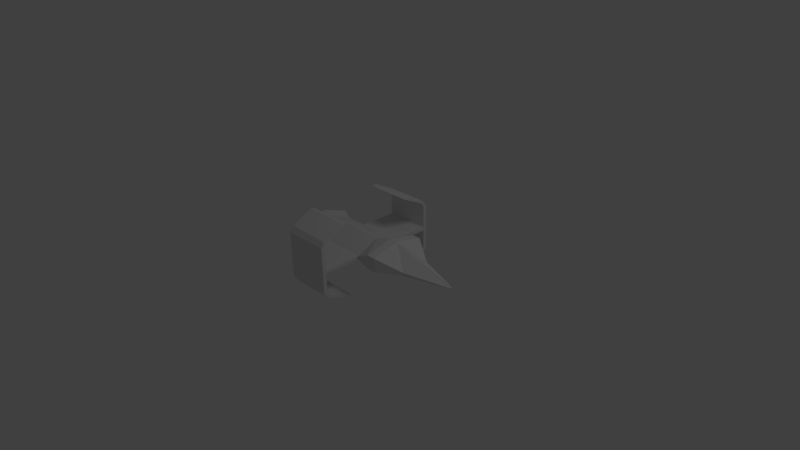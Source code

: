 # Source: kspacer_o2.blend  (saved by Blender 2.59.0; exported with 4.5.12 LTS)
import bpy
from mathutils import Matrix  # noqa: F401  (used for matrix-valued properties, if any)

bpy.ops.wm.read_factory_settings(use_empty=True)
scene = bpy.context.scene
scene.name = 'Scene'

# ---- collections
col_collection_1 = bpy.data.collections.new('Collection 1'); scene.collection.children.link(col_collection_1)

# ---- materials (node trees are filled in below, after node groups)
mat_material = bpy.data.materials.new('Material')
mat_material.alpha_threshold = 0.0
mat_material.use_transparent_shadow = False
mat_material.roughness = 0.5
mat_material.line_color = (0.0, 0.0, 0.0, 1.0)

# ---- material node trees

# ---- world
world_world = bpy.data.worlds.new('World'); scene.world = world_world
world_world.color = (0.05088, 0.05088, 0.05088)
world_world.use_sun_shadow = False
world_world.sun_shadow_jitter_overblur = 0.0
world_world.cycles.sampling_method = 'MANUAL'
world_world.cycles.sample_map_resolution = 256

# ---- cameras
cam_camera = bpy.data.cameras.new('Camera')
cam_camera.clip_end = 100.0
cam_camera.lens = 35.0
cam_camera.ortho_scale = 7.314
cam_camera.dof.focus_distance = 0.0
cam_camera.dof.aperture_fstop = 128.0

# ---- lights
light_lamp = bpy.data.lights.new('Lamp', 'POINT')
light_lamp.transmission_factor = 0.0
light_lamp.cutoff_distance = 30.0
light_lamp.energy = 100.0
light_lamp.shadow_buffer_clip_start = 1.001
light_lamp.shadow_soft_size = 1.0
light_lamp.shadow_maximum_resolution = 0.006
light_lamp.use_absolute_resolution = True
light_lamp.cycles.use_multiple_importance_sampling = False

# ---- meshes
me_cube = bpy.data.meshes.new('Cube')
me_cube.from_pydata([(0.01552, 0.0, 0.001817), (0.01552, -0.3508, 0.001817), (0.01552, 0.3508, 0.001817), (-0.686, -0.3508, 0.001817), (-0.686, 0.3508, 0.001817), (-0.686, 0.0, 0.001817), (0.01552, 0.0, 0.2119), (0.01552, -0.3508, 0.05714), (0.01552, 0.3508, 0.05714), (-0.6861, -0.3508, 0.05714), (-0.6861, 0.3508, 0.05714), (-0.686, 0.0, 0.2119), (0.01552, -0.9393, 0.05714), (0.01552, 0.9393, 0.05714), (-0.6861, -0.9393, 0.05714), (-0.6861, 0.9393, 0.05714), (-0.6861, -0.9393, 0.001816), (-0.6861, 0.9393, 0.001816), (0.01552, -0.9393, 0.001816), (0.01552, 0.9393, 0.001816), (-0.6861, -0.9967, 0.001816), (-0.6861, 0.9967, 0.001816), (0.01552, -0.9967, 0.001816), (0.01552, 0.9967, 0.001816), (0.01552, -0.9967, 0.05714), (0.01552, 0.9967, 0.05714), (-0.6861, -0.9967, 0.05714), (-0.6861, 0.9967, 0.05714), (0.01552, -0.9967, 0.3497), (0.01552, 0.9967, 0.3497), (-0.6861, -0.9967, 0.3497), (-0.6861, 0.9967, 0.3497), (-0.6861, -0.9393, 0.3497), (-0.6861, 0.9393, 0.3497), (0.01552, -0.9393, 0.3497), (0.01552, 0.9393, 0.3497), (0.305, 0.0, 0.31), (0.305, -0.4344, 0.2109), (0.305, 0.4344, 0.2109), (0.305, -0.4344, 0.001817), (0.305, 0.4344, 0.001817), (0.305, 0.0, 0.001817), (0.4423, -0.4344, 0.001817), (0.4423, 0.4344, 0.001817), (0.4423, 0.0, 0.001817), (0.4423, 0.0, 0.31), (0.4423, -0.4344, 0.2109), (0.4423, 0.4344, 0.2109), (-0.6861, -0.9967, -0.2529), (-0.6861, 0.9967, -0.2529), (-0.6861, -0.9393, -0.2529), (-0.6861, 0.9393, -0.2529), (0.01552, -0.9967, -0.2529), (0.01552, 0.9967, -0.2529), (0.01552, -0.9393, -0.2529), (0.01552, 0.9393, -0.2529), (0.7976, 0.0, 0.2028), (0.7976, -0.2245, 0.04802), (0.7976, 0.2245, 0.04802), (0.7976, -0.2245, 0.001817), (0.7976, 0.2245, 0.001817), (0.7976, 0.0, 0.001817), (1.518, 0.0, 0.001818), (1.473, -0.01915, 0.001818), (1.473, 0.01915, 0.001818), (1.518, 0.0, 0.0198), (1.473, -0.01915, 0.01138), (1.473, 0.01915, 0.01138), (-1.024, -0.3508, 0.05714), (-1.024, 0.3508, 0.05714), (-1.024, 0.0, 0.2119), (-1.024, 0.0, 0.001817), (-1.024, -0.3508, 0.001817), (-1.024, 0.3508, 0.001817), (-1.184, 0.0, -0.02419), (-1.184, -0.4082, -0.02419), (-1.184, 0.4082, -0.02419), (-1.184, -0.4082, 0.104), (-1.184, 0.4082, 0.104), (-1.184, 0.0, 0.2588), (-1.184, -0.02621, 0.2347), (-1.184, 0.02621, 0.2347), (-1.184, -0.3808, 0.1006), (-1.184, 0.3808, 0.1006), (-1.184, -0.02621, -0.01046), (-1.184, 0.02621, -0.01046), (-1.184, -0.3808, -0.01046), (-1.184, 0.3808, -0.01046), (-1.149, -0.09184, 0.0225), (-1.149, 0.09184, 0.0225), (-1.149, -0.3152, 0.0225), (-1.149, 0.3152, 0.0225), (-1.149, -0.3152, 0.09243), (-1.149, 0.3152, 0.09243), (-1.149, -0.09184, 0.1769), (-1.149, 0.09184, 0.1769), (-0.6861, -0.9393, 0.4122), (-0.6861, 0.9393, 0.4122), (0.01552, -0.9393, 0.4122), (0.01552, 0.9393, 0.4122), (0.01552, -0.9967, 0.4122), (0.01552, 0.9967, 0.4122), (-0.6861, -0.9967, 0.4122), (-0.6861, 0.9967, 0.4122), (-0.6861, -0.9393, -0.3009), (-0.6861, 0.9393, -0.3009), (0.01552, -0.9393, -0.3009), (0.01552, 0.9393, -0.3009), (0.01552, -0.9967, -0.3009), (0.01552, 0.9967, -0.3009), (-0.6861, -0.9967, -0.3009), (-0.6861, 0.9967, -0.3009), (-0.6861, -0.9393, -0.3009), (-0.6861, 0.9393, -0.3009), (-0.6861, -0.9967, -0.3009), (-0.6861, 0.9967, -0.3009), (0.01552, -0.9967, -0.3009), (0.01552, 0.9967, -0.3009), (0.01552, -0.9393, -0.3009), (0.01552, 0.9393, -0.3009), (-0.6861, -0.9967, 0.4122), (-0.6861, 0.9967, 0.4122), (0.01552, -0.9967, 0.4122), (0.01552, 0.9967, 0.4122), (-0.6861, -0.9393, 0.4122), (-0.6861, 0.9393, 0.4122), (0.01552, -0.9393, 0.4122), (0.01552, 0.9393, 0.4122), (0.01552, -0.8839, 0.4718), (0.01552, 0.8839, 0.4718), (-0.6861, -0.8839, 0.4718), (-0.6861, 0.8839, 0.4718), (-0.6861, -0.9387, 0.4887), (-0.6861, 0.9387, 0.4887), (0.01552, -0.9387, 0.4887), (0.01552, 0.9387, 0.4887), (-0.6861, -0.8861, -0.3551), (-0.6861, 0.8861, -0.3551), (0.01552, -0.8861, -0.3551), (0.01552, 0.8861, -0.3551), (0.01552, -0.9364, -0.3828), (0.01552, 0.9364, -0.3828), (-0.6861, -0.9364, -0.3828), (-0.6861, 0.9364, -0.3828), (-0.6861, -0.5229, -0.5084), (-0.6861, 0.5229, -0.5084), (0.01552, -0.5229, -0.5084), (0.01552, 0.5229, -0.5084), (0.01552, -0.5732, -0.536), (0.01552, 0.5732, -0.536), (-0.6861, -0.5732, -0.536), (-0.6861, 0.5732, -0.536), (0.01552, -0.5535, 0.639), (0.01552, 0.5535, 0.639), (-0.6861, -0.5535, 0.639), (-0.6861, 0.5535, 0.639), (-0.6861, -0.6084, 0.6558), (-0.6861, 0.6084, 0.6558), (0.01552, -0.6084, 0.6558), (0.01552, 0.6084, 0.6558)], [], [(0, 1, 3, 5), (0, 5, 4, 2), (6, 11, 9, 7), (10, 11, 6, 8), (7, 9, 14, 12), (15, 10, 8, 13), (9, 3, 16, 14), (17, 4, 10, 15), (1, 7, 12, 18), (13, 8, 2, 19), (3, 1, 18, 16), (19, 2, 4, 17), (18, 12, 24, 22), (25, 13, 19, 23), (14, 16, 20, 26), (21, 17, 15, 27), (22, 24, 26, 20), (27, 25, 23, 21), (26, 24, 28, 30), (29, 25, 27, 31), (14, 26, 30, 32), (31, 27, 15, 33), (24, 12, 34, 28), (35, 13, 25, 29), (12, 14, 32, 34), (33, 15, 13, 35), (6, 7, 37, 36), (38, 8, 6, 36), (7, 1, 39, 37), (40, 2, 8, 38), (1, 0, 41, 39), (41, 0, 2, 40), (39, 41, 44, 42), (44, 41, 40, 43), (37, 39, 42, 46), (43, 40, 38, 47), (36, 37, 46, 45), (47, 38, 36, 45), (20, 16, 50, 48), (51, 17, 21, 49), (22, 20, 48, 52), (49, 21, 23, 53), (18, 22, 52, 54), (53, 23, 19, 55), (16, 18, 54, 50), (55, 19, 17, 51), (45, 46, 57, 56), (58, 47, 45, 56), (46, 42, 59, 57), (60, 43, 47, 58), (42, 44, 61, 59), (61, 44, 43, 60), (59, 61, 62, 63), (62, 61, 60, 64), (57, 59, 63, 66), (64, 60, 58, 67), (56, 57, 66, 65), (67, 58, 56, 65), (62, 65, 66, 63), (67, 65, 62, 64), (9, 11, 70, 68), (70, 11, 10, 69), (3, 9, 68, 72), (69, 10, 4, 73), (5, 3, 72, 71), (73, 4, 5, 71), (71, 72, 75, 74), (76, 73, 71, 74), (72, 68, 77, 75), (78, 69, 73, 76), (68, 70, 79, 77), (79, 70, 69, 78), (77, 79, 80, 82), (81, 79, 78, 83), (79, 74, 84, 80), (85, 74, 79, 81), (75, 77, 82, 86), (83, 78, 76, 87), (74, 75, 86, 84), (87, 76, 74, 85), (84, 86, 90, 88), (91, 87, 85, 89), (86, 82, 92, 90), (93, 83, 87, 91), (80, 84, 88, 94), (89, 85, 81, 95), (82, 80, 94, 92), (95, 81, 83, 93), (90, 92, 94, 88), (95, 93, 91, 89), (34, 32, 96, 98), (97, 33, 35, 99), (28, 34, 98, 100), (99, 35, 29, 101), (32, 30, 102, 96), (103, 31, 33, 97), (30, 28, 100, 102), (101, 29, 31, 103), (50, 54, 106, 104), (107, 55, 51, 105), (54, 52, 108, 106), (109, 53, 55, 107), (52, 48, 110, 108), (111, 49, 53, 109), (48, 50, 104, 110), (105, 51, 49, 111), (110, 104, 112, 114), (113, 105, 111, 115), (108, 110, 114, 116), (115, 111, 109, 117), (106, 108, 116, 118), (117, 109, 107, 119), (104, 106, 118, 112), (119, 107, 105, 113), (102, 100, 122, 120), (123, 101, 103, 121), (96, 102, 120, 124), (121, 103, 97, 125), (100, 98, 126, 122), (127, 99, 101, 123), (98, 96, 124, 126), (125, 97, 99, 127), (124, 130, 128, 126), (129, 131, 125, 127), (120, 132, 130, 124), (131, 133, 121, 125), (122, 134, 132, 120), (133, 135, 123, 121), (126, 128, 134, 122), (135, 129, 127, 123), (118, 138, 136, 112), (137, 139, 119, 113), (116, 140, 138, 118), (139, 141, 117, 119), (114, 142, 140, 116), (141, 143, 115, 117), (112, 136, 142, 114), (143, 137, 113, 115), (138, 146, 144, 136), (145, 147, 139, 137), (140, 148, 146, 138), (147, 149, 141, 139), (142, 150, 148, 140), (149, 151, 143, 141), (136, 144, 150, 142), (151, 145, 137, 143), (144, 146, 148, 150), (149, 147, 145, 151), (130, 154, 152, 128), (153, 155, 131, 129), (132, 156, 154, 130), (155, 157, 133, 131), (134, 158, 156, 132), (157, 159, 135, 133), (128, 152, 158, 134), (159, 153, 129, 135), (152, 154, 156, 158), (157, 155, 153, 159)])
_uv = me_cube.uv_layers.new(name='UVTex')
_uv.uv.foreach_set('vector', [0.286, 0.4425, 0.3895, 0.4426, 0.3891, 0.6492, 0.2856, 0.6491, 0.286, 0.4425, 0.2856, 0.6491, 0.3891, 0.6492, 0.3895, 0.4426, 0.004897, 0.3534, 0.003568, 0.1469, 0.1139, 0.1471, 0.1153, 0.3536, 0.1139, 0.1471, 0.003568, 0.1469, 0.004897, 0.3534, 0.1153, 0.3536, 0.1153, 0.3536, 0.1139, 0.1471, 0.2841, 0.1449, 0.2855, 0.3513, 0.2841, 0.1449, 0.1139, 0.1471, 0.1153, 0.3536, 0.2855, 0.3513, 0.5771, 0.428, 0.5626, 0.4205, 0.6419, 0.2665, 0.6564, 0.2739, 0.6419, 0.2665, 0.5626, 0.4205, 0.5771, 0.428, 0.6564, 0.2739, 0.7571, 0.6379, 0.7426, 0.6454, 0.6633, 0.4913, 0.6778, 0.4838, 0.6633, 0.4913, 0.7426, 0.6454, 0.7571, 0.6379, 0.6778, 0.4838, 0.3891, 0.6492, 0.3895, 0.4426, 0.5626, 0.4428, 0.5622, 0.6494, 0.5626, 0.4428, 0.3895, 0.4426, 0.3891, 0.6492, 0.5622, 0.6494, 0.6778, 0.4838, 0.6633, 0.4913, 0.6556, 0.4763, 0.6701, 0.4688, 0.6556, 0.4763, 0.6633, 0.4913, 0.6778, 0.4838, 0.6701, 0.4688, 0.6564, 0.2739, 0.6419, 0.2665, 0.6497, 0.2514, 0.6642, 0.2589, 0.6497, 0.2514, 0.6419, 0.2665, 0.6564, 0.2739, 0.6642, 0.2589, 0.563, 0.1215, 0.5629, 0.1052, 0.7683, 0.1046, 0.7684, 0.1209, 0.7683, 0.1046, 0.5629, 0.1052, 0.563, 0.1215, 0.7684, 0.1209, 0.7683, 0.1046, 0.5629, 0.1052, 0.5627, 0.01904, 0.768, 0.01841, 0.5627, 0.01904, 0.5629, 0.1052, 0.7683, 0.1046, 0.768, 0.01841, 0.6564, 0.2739, 0.6642, 0.2589, 0.7408, 0.2983, 0.733, 0.3134, 0.7408, 0.2983, 0.6642, 0.2589, 0.6564, 0.2739, 0.733, 0.3134, 0.6556, 0.4763, 0.6633, 0.4913, 0.5867, 0.5307, 0.579, 0.5157, 0.5867, 0.5307, 0.6633, 0.4913, 0.6556, 0.4763, 0.579, 0.5157, 0.8476, 0.6534, 0.8483, 0.86, 0.7621, 0.8603, 0.7615, 0.6537, 0.7621, 0.8603, 0.8483, 0.86, 0.8476, 0.6534, 0.7615, 0.6537, 0.004897, 0.3534, 0.1153, 0.3536, 0.1315, 0.437, 0.0, 0.4377, 0.1315, 0.437, 0.1153, 0.3536, 0.004897, 0.3534, 0.0, 0.4377, 0.8939, 0.2106, 0.9102, 0.2107, 0.91, 0.2928, 0.8484, 0.2926, 0.91, 0.2928, 0.9102, 0.2107, 0.8939, 0.2106, 0.8484, 0.2926, 0.3895, 0.4426, 0.286, 0.4425, 0.2862, 0.3573, 0.4143, 0.3574, 0.2862, 0.3573, 0.286, 0.4425, 0.3895, 0.4426, 0.4143, 0.3574, 0.4143, 0.3574, 0.2862, 0.3573, 0.2863, 0.3169, 0.4144, 0.317, 0.2863, 0.3169, 0.2862, 0.3573, 0.4143, 0.3574, 0.4144, 0.317, 0.8484, 0.2926, 0.91, 0.2928, 0.9098, 0.3329, 0.8483, 0.3327, 0.9098, 0.3329, 0.91, 0.2928, 0.8484, 0.2926, 0.8483, 0.3327, 0.0, 0.4377, 0.1315, 0.437, 0.1317, 0.4774, 0.00026, 0.478, 0.1317, 0.4774, 0.1315, 0.437, 0.0, 0.4377, 0.00026, 0.478, 0.6497, 0.2514, 0.6419, 0.2665, 0.5753, 0.2321, 0.583, 0.2171, 0.5753, 0.2321, 0.6419, 0.2665, 0.6497, 0.2514, 0.583, 0.2171, 0.563, 0.1215, 0.7684, 0.1209, 0.7686, 0.1959, 0.5632, 0.1965, 0.7686, 0.1959, 0.7684, 0.1209, 0.563, 0.1215, 0.5632, 0.1965, 0.6778, 0.4838, 0.6701, 0.4688, 0.7367, 0.4345, 0.7445, 0.4495, 0.7367, 0.4345, 0.6701, 0.4688, 0.6778, 0.4838, 0.7445, 0.4495, 0.9109, 0.6619, 0.9102, 0.4553, 0.9852, 0.4551, 0.9859, 0.6617, 0.9852, 0.4551, 0.9102, 0.4553, 0.9109, 0.6619, 0.9859, 0.6617, 0.00026, 0.478, 0.1317, 0.4774, 0.08073, 0.5843, 0.006884, 0.5837, 0.08073, 0.5843, 0.1317, 0.4774, 0.00026, 0.478, 0.006884, 0.5837, 0.8483, 0.3327, 0.9098, 0.3329, 0.9095, 0.4437, 0.8959, 0.4436, 0.9095, 0.4437, 0.9098, 0.3329, 0.8483, 0.3327, 0.8959, 0.4436, 0.4144, 0.317, 0.2863, 0.3169, 0.2865, 0.2122, 0.3528, 0.2123, 0.2865, 0.2122, 0.2863, 0.3169, 0.4144, 0.317, 0.3528, 0.2123, 0.3528, 0.2123, 0.2865, 0.2122, 0.2869, 0.0, 0.2928, 0.0133, 0.2869, 0.0, 0.2865, 0.2122, 0.3528, 0.2123, 0.2928, 0.0133, 0.8959, 0.4436, 0.9095, 0.4437, 0.9089, 0.648, 0.9061, 0.648, 0.9089, 0.648, 0.9095, 0.4437, 0.8959, 0.4436, 0.9061, 0.648, 0.006884, 0.5837, 0.08073, 0.5843, 0.02466, 0.7843, 0.01841, 0.7976, 0.02466, 0.7843, 0.08073, 0.5843, 0.006884, 0.5837, 0.01841, 0.7976, 0.9088, 0.6619, 0.9035, 0.6619, 0.9061, 0.648, 0.9089, 0.648, 0.9061, 0.648, 0.9035, 0.6619, 0.9088, 0.6619, 0.9089, 0.648, 0.1139, 0.1471, 0.003568, 0.1469, 0.002928, 0.04758, 0.1133, 0.04774, 0.002928, 0.04758, 0.003568, 0.1469, 0.1139, 0.1471, 0.1133, 0.04774, 0.7124, 0.7929, 0.6961, 0.7929, 0.6964, 0.6941, 0.7127, 0.6941, 0.6964, 0.6941, 0.6961, 0.7929, 0.7124, 0.7929, 0.7127, 0.6941, 0.2856, 0.6491, 0.3891, 0.6492, 0.3889, 0.7486, 0.2855, 0.7485, 0.3889, 0.7486, 0.3891, 0.6492, 0.2856, 0.6491, 0.2855, 0.7485, 0.2855, 0.7485, 0.3889, 0.7486, 0.4061, 0.7959, 0.2857, 0.7957, 0.4061, 0.7959, 0.3889, 0.7486, 0.2855, 0.7485, 0.2857, 0.7957, 0.7127, 0.6941, 0.6964, 0.6941, 0.6827, 0.6454, 0.7205, 0.6455, 0.6827, 0.6454, 0.6964, 0.6941, 0.7127, 0.6941, 0.7205, 0.6455, 0.1133, 0.04774, 0.002928, 0.04758, 2.474e-05, 5.473e-05, 0.127, 0.0, 2.474e-05, 5.473e-05, 0.002928, 0.04758, 0.1133, 0.04774, 0.127, 0.0, 0.3236, 0.796, 0.3688, 0.9166, 0.3617, 0.9086, 0.3225, 0.804, 0.3617, 0.9086, 0.3688, 0.9166, 0.3236, 0.796, 0.3225, 0.804, 0.3688, 0.9166, 0.2855, 0.9164, 0.2895, 0.9083, 0.3617, 0.9086, 0.2895, 0.9083, 0.2855, 0.9164, 0.3688, 0.9166, 0.3617, 0.9086, 0.2858, 0.7959, 0.3236, 0.796, 0.3225, 0.804, 0.2898, 0.8039, 0.3225, 0.804, 0.3236, 0.796, 0.2858, 0.7959, 0.2898, 0.8039, 0.2855, 0.9164, 0.2858, 0.7959, 0.2898, 0.8039, 0.2895, 0.9083, 0.2898, 0.8039, 0.2858, 0.7959, 0.2855, 0.9164, 0.2895, 0.9083, 0.2895, 0.9083, 0.2898, 0.8039, 0.2995, 0.8233, 0.2993, 0.8891, 0.2995, 0.8233, 0.2898, 0.8039, 0.2895, 0.9083, 0.2993, 0.8891, 0.2898, 0.8039, 0.3225, 0.804, 0.3201, 0.8233, 0.2995, 0.8233, 0.3201, 0.8233, 0.3225, 0.804, 0.2898, 0.8039, 0.2995, 0.8233, 0.3617, 0.9086, 0.2895, 0.9083, 0.2993, 0.8891, 0.3448, 0.8892, 0.2993, 0.8891, 0.2895, 0.9083, 0.3617, 0.9086, 0.3448, 0.8892, 0.6928, 0.7929, 0.6928, 0.8992, 0.6827, 0.8791, 0.6828, 0.8121, 0.6827, 0.8791, 0.6928, 0.8992, 0.6928, 0.7929, 0.6828, 0.8121, 0.2995, 0.8233, 0.3201, 0.8233, 0.3448, 0.8892, 0.2993, 0.8891, 0.3448, 0.8892, 0.3201, 0.8233, 0.2995, 0.8233, 0.2993, 0.8891, 0.7615, 0.6537, 0.7621, 0.8603, 0.7437, 0.8603, 0.7431, 0.6537, 0.7437, 0.8603, 0.7621, 0.8603, 0.7615, 0.6537, 0.7431, 0.6537, 0.579, 0.5157, 0.5867, 0.5307, 0.5703, 0.5392, 0.5626, 0.5241, 0.5703, 0.5392, 0.5867, 0.5307, 0.579, 0.5157, 0.5626, 0.5241, 0.733, 0.3134, 0.7408, 0.2983, 0.7571, 0.3068, 0.7494, 0.3218, 0.7571, 0.3068, 0.7408, 0.2983, 0.733, 0.3134, 0.7494, 0.3218, 0.768, 0.01841, 0.5627, 0.01904, 0.5626, 0.00063, 0.768, 0.0, 0.5626, 0.00063, 0.5627, 0.01904, 0.768, 0.01841, 0.768, 0.0, 0.9859, 0.6617, 0.9852, 0.4551, 0.9994, 0.455, 1.0, 0.6616, 0.9994, 0.455, 0.9852, 0.4551, 0.9859, 0.6617, 1.0, 0.6616, 0.7445, 0.4495, 0.7367, 0.4345, 0.7493, 0.428, 0.757, 0.443, 0.7493, 0.428, 0.7367, 0.4345, 0.7445, 0.4495, 0.757, 0.443, 0.5632, 0.1965, 0.7686, 0.1959, 0.7686, 0.21, 0.5633, 0.2106, 0.7686, 0.21, 0.7686, 0.1959, 0.5632, 0.1965, 0.5633, 0.2106, 0.583, 0.2171, 0.5753, 0.2321, 0.5627, 0.2257, 0.5704, 0.2106, 0.5627, 0.2257, 0.5753, 0.2321, 0.583, 0.2171, 0.5704, 0.2106, 0.0, 0.0, 0.0, 0.0, 0.0, 0.0, 0.0, 0.0, 0.0, 0.0, 0.0, 0.0, 0.0, 0.0, 0.0, 0.0, 0.0, 0.0, 0.0, 0.0, 0.0, 0.0, 0.0, 0.0, 0.0, 0.0, 0.0, 0.0, 0.0, 0.0, 0.0, 0.0, 0.0, 0.0, 0.0, 0.0, 0.0, 0.0, 0.0, 0.0, 0.0, 0.0, 0.0, 0.0, 0.0, 0.0, 0.0, 0.0, 0.0, 0.0, 0.0, 0.0, 0.0, 0.0, 0.0, 0.0, 0.0, 0.0, 0.0, 0.0, 0.0, 0.0, 0.0, 0.0, 0.0, 0.0, 0.0, 0.0, 0.0, 0.0, 0.0, 0.0, 0.0, 0.0, 0.0, 0.0, 0.0, 0.0, 0.0, 0.0, 0.0, 0.0, 0.0, 0.0, 0.0, 0.0, 0.0, 0.0, 0.0, 0.0, 0.0, 0.0, 0.0, 0.0, 0.0, 0.0, 0.0, 0.0, 0.0, 0.0, 0.0, 0.0, 0.0, 0.0, 0.0, 0.0, 0.0, 0.0, 0.0, 0.0, 0.0, 0.0, 0.0, 0.0, 0.0, 0.0, 0.0, 0.0, 0.0, 0.0, 0.0, 0.0, 0.0, 0.0, 0.0, 0.0, 0.0, 0.0, 0.7387, 0.852, 0.7211, 0.852, 0.7205, 0.6454, 0.7381, 0.6454, 0.7205, 0.6454, 0.7211, 0.852, 0.7387, 0.852, 0.7381, 0.6454, 0.4473, 0.7959, 0.458, 0.822, 0.4456, 0.8334, 0.4387, 0.8104, 0.4456, 0.8334, 0.458, 0.822, 0.4473, 0.7959, 0.4387, 0.8104, 0.9575, 0.4161, 0.935, 0.4179, 0.9356, 0.2125, 0.9581, 0.2107, 0.9356, 0.2125, 0.935, 0.4179, 0.9575, 0.4161, 0.9581, 0.2107, 0.3881, 0.8104, 0.3812, 0.8334, 0.3688, 0.822, 0.3796, 0.7959, 0.3688, 0.822, 0.3812, 0.8334, 0.3881, 0.8104, 0.3796, 0.7959, 0.9482, 0.6619, 0.9641, 0.6619, 0.9648, 0.8685, 0.9488, 0.8685, 0.9648, 0.8685, 0.9641, 0.6619, 0.9482, 0.6619, 0.9488, 0.8685, 0.713, 0.9451, 0.6993, 0.9185, 0.7131, 0.9088, 0.7205, 0.9299, 0.7131, 0.9088, 0.6993, 0.9185, 0.713, 0.9451, 0.7205, 0.9299, 0.9102, 0.2106, 0.9343, 0.2125, 0.935, 0.4179, 0.9109, 0.416, 0.935, 0.4179, 0.9343, 0.2125, 0.9102, 0.2106, 0.9109, 0.416, 0.458, 0.9328, 0.4654, 0.9117, 0.4793, 0.9214, 0.4656, 0.948, 0.4793, 0.9214, 0.4654, 0.9117, 0.458, 0.9328, 0.4656, 0.948, 0.9851, 0.2084, 0.8885, 0.2106, 0.8884, 0.004145, 0.985, 0.001889, 0.8884, 0.004145, 0.8885, 0.2106, 0.9851, 0.2084, 0.985, 0.001889, 0.6993, 0.9185, 0.7063, 0.8026, 0.7202, 0.7929, 0.7131, 0.9088, 0.7202, 0.7929, 0.7063, 0.8026, 0.6993, 0.9185, 0.7131, 0.9088, 0.6824, 0.8519, 0.5778, 0.8525, 0.5782, 0.6459, 0.6827, 0.6454, 0.5782, 0.6459, 0.5778, 0.8525, 0.6824, 0.8519, 0.6827, 0.6454, 0.4654, 0.9117, 0.4583, 0.7959, 0.4722, 0.8055, 0.4793, 0.9214, 0.4722, 0.8055, 0.4583, 0.7959, 0.4654, 0.9117, 0.4793, 0.9214, 0.5626, 0.8524, 0.563, 0.6458, 0.5782, 0.6459, 0.5778, 0.8525, 0.5782, 0.6459, 0.563, 0.6458, 0.5626, 0.8524, 0.5778, 0.8525, 0.9482, 0.869, 0.8485, 0.8685, 0.8483, 0.6619, 0.9479, 0.6624, 0.8483, 0.6619, 0.8485, 0.8685, 0.9482, 0.869, 0.9479, 0.6624, 0.458, 0.822, 0.4512, 0.9308, 0.4388, 0.9422, 0.4456, 0.8334, 0.4388, 0.9422, 0.4512, 0.9308, 0.458, 0.822, 0.4456, 0.8334, 0.8884, 0.2106, 0.7836, 0.2096, 0.7836, 0.00314, 0.8884, 0.004145, 0.7836, 0.00314, 0.7836, 0.2096, 0.8884, 0.2106, 0.8884, 0.004145, 0.3812, 0.8334, 0.388, 0.9422, 0.3756, 0.9308, 0.3688, 0.822, 0.3756, 0.9308, 0.388, 0.9422, 0.3812, 0.8334, 0.3688, 0.822, 0.7687, 0.2099, 0.7686, 0.003418, 0.7836, 0.00314, 0.7836, 0.2096, 0.7836, 0.00314, 0.7686, 0.003418, 0.7687, 0.2099, 0.7836, 0.2096])
me_cube.materials.append(mat_material)
me_cube.use_remesh_preserve_volume = False
me_cube.use_remesh_preserve_attributes = False
me_cube.use_mirror_vertex_groups = False
me_cube.use_paint_bone_selection = False
me_cube.use_paint_mask = True
me_cube.update()

# ---- objects
ob_spacer = bpy.data.objects.new('Spacer', me_cube)
ob_motor_1 = bpy.data.objects.new('Motor.1', None)
ob_gun_2 = bpy.data.objects.new('Gun.2', None)
ob_gun_1 = bpy.data.objects.new('Gun.1', None)
ob_lamp = bpy.data.objects.new('Lamp', light_lamp)
ob_camera = bpy.data.objects.new('Camera', cam_camera)

# ---- transforms, parenting, visibility, modifiers, constraints
ob_spacer.location = (0.0, 0.0, 0.0)
ob_spacer.lock_rotations_4d = False
ob_spacer.empty_display_type = 'ARROWS'
ob_spacer.lineart.crease_threshold = 0.0
ob_motor_1.parent = ob_spacer
ob_motor_1.location = (-1.234, -0.002743, 0.1008)
ob_motor_1.empty_image_offset = (0.0, 0.0)
ob_motor_1.lineart.crease_threshold = 0.0
ob_gun_2.parent = ob_spacer
ob_gun_2.location = (0.1124, -0.9288, 0.0)
ob_gun_2.empty_image_offset = (0.0, 0.0)
ob_gun_2.lineart.crease_threshold = 0.0
ob_gun_1.parent = ob_spacer
ob_gun_1.location = (0.1124, 0.9297, 0.0)
ob_gun_1.empty_image_offset = (0.0, 0.0)
ob_gun_1.lineart.crease_threshold = 0.0
ob_lamp.location = (4.076, 1.005, 5.904)
ob_lamp.rotation_euler = (0.6503, 0.05522, 1.866)
ob_lamp.lock_rotations_4d = False
ob_lamp.empty_display_type = 'ARROWS'
ob_lamp.color = (0.0, 0.0, 0.0, 0.0)
ob_lamp.lineart.crease_threshold = 0.0
ob_camera.location = (7.481, -6.508, 5.344)
ob_camera.rotation_euler = (1.109, 0.01082, 0.8149)
ob_camera.lock_rotations_4d = False
ob_camera.empty_display_type = 'ARROWS'
ob_camera.color = (0.0, 0.0, 0.0, 0.0)
ob_camera.display_type = 'WIRE'
ob_camera.lineart.crease_threshold = 0.0

# ---- collection membership
col_collection_1.objects.link(ob_spacer)
col_collection_1.objects.link(ob_motor_1)
col_collection_1.objects.link(ob_gun_2)
col_collection_1.objects.link(ob_gun_1)
col_collection_1.objects.link(ob_lamp)
col_collection_1.objects.link(ob_camera)

# ---- scene / render settings (as saved in the file)
scene.camera = ob_camera
scene.frame_start = 1; scene.frame_end = 250; scene.frame_set(1)
scene.render.engine = 'BLENDER_EEVEE_NEXT'
scene.render.image_settings.color_mode = 'RGB'
scene.render.image_settings.compression = 90
scene.render.resolution_percentage = 50
scene.render.dither_intensity = 0.0
scene.render.bake_margin = 2
scene.render.bake_bias = 0.0
scene.cycles.use_denoising = False
scene.cycles.samples = 10
scene.cycles.sampling_pattern = 'TABULATED_SOBOL'
scene.cycles.light_sampling_threshold = 0.0
scene.cycles.use_adaptive_sampling = False
scene.cycles.use_light_tree = False
scene.cycles.blur_glossy = 0.0
scene.cycles.volume_bounces = 1
scene.cycles.pixel_filter_type = 'GAUSSIAN'
scene.cycles.sample_clamp_indirect = 0.0
scene.view_settings.view_transform = 'Standard'
bpy.context.view_layer.update()
